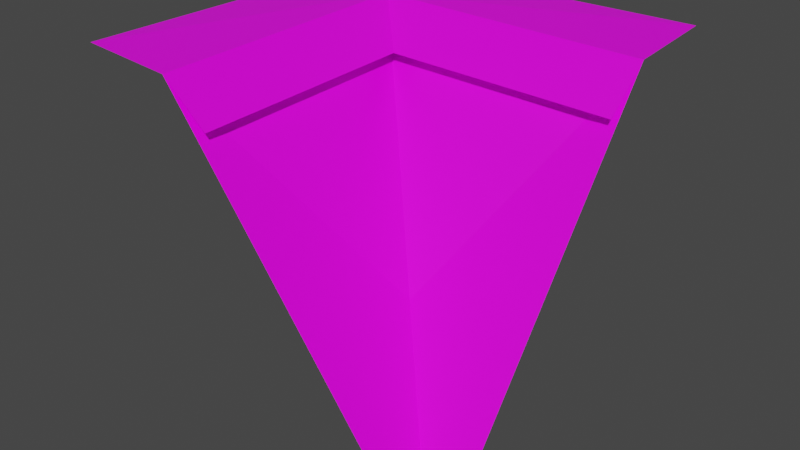# Source: laderaEsqC.blend  (saved by Blender 2.91.10; exported with 4.5.12 LTS)
import bpy
from mathutils import Matrix  # noqa: F401  (used for matrix-valued properties, if any)

bpy.ops.wm.read_factory_settings(use_empty=True)
scene = bpy.context.scene
scene.name = 'Scene'

# ---- collections
col_collection = bpy.data.collections.new('Collection'); scene.collection.children.link(col_collection)

# ---- images (referenced by path relative to the original .blend; pixels are not part of the script)
import os
ASSET_DIR = os.environ.get("B2B_ASSET_DIR", "")  # directory of the original .blend (textures are referenced by path, not embedded)
HERE = os.path.dirname(os.path.abspath(__file__))  # packed textures are extracted next to this script under _unpacked/

def load_image(name, relpath, width, height, colorspace="sRGB"):
    """Load a texture the original file referenced (path relative to the .blend, or extracted next to this script)."""
    p = next((c for c in (os.path.join(HERE, relpath), os.path.join(ASSET_DIR, relpath)) if relpath and os.path.exists(c)), "")
    if p:
        img = bpy.data.images.load(p, check_existing=True)
        img.name = name
    else:  # same state as the original file: an image datablock whose file is absent (Cycles renders it pink)
        img = bpy.data.images.new(name, width, height)
        img.source = "FILE"
        img.filepath = "//" + (relpath or name)
    img.colorspace_settings.name = colorspace
    return img
img_tileset_png = load_image('Tileset.png', 'Tileset.png', 1024, 1024, 'sRGB')

# ---- materials (node trees are filled in below, after node groups)
mat_material = bpy.data.materials.new('Material')
mat_material.alpha_threshold = 0.0
mat_material.use_transparent_shadow = False
mat_material.line_color = (0.0, 0.0, 0.0, 1.0)

# ---- material node trees
mat_material.use_nodes = True; mat_material.node_tree.nodes.clear()
_N = mat_material.node_tree.nodes; _L = mat_material.node_tree.links
n0 = _N.new('ShaderNodeOutputMaterial'); n0.name = 'Material Output'; n0.location = (300, 300)
n1 = _N.new('ShaderNodeBsdfPrincipled'); n1.name = 'Principled BSDF'; n1.location = (10, 300)
n1.distribution = 'GGX'
n1.subsurface_method = 'BURLEY'
n1.inputs[2].default_value = 0.4
n1.inputs[3].default_value = 1.45
n1.inputs[27].default_value = (0.0, 0.0, 0.0, 1.0)
n1.inputs[28].default_value = 1.0
n2 = _N.new('ShaderNodeTexImage'); n2.name = 'Image Texture'; n2.location = (-356, 211)
n2.image = img_tileset_png
_L.new(n1.outputs[0], n0.inputs[0])
_L.new(n2.outputs[0], n1.inputs[0])
n0.is_active_output = True

# ---- world
world_world = bpy.data.worlds.new('World'); scene.world = world_world
world_world.use_nodes = True; world_world.node_tree.nodes.clear()
_N = world_world.node_tree.nodes; _L = world_world.node_tree.links
n0 = _N.new('ShaderNodeOutputWorld'); n0.name = 'World Output'; n0.location = (300, 300)
n1 = _N.new('ShaderNodeBackground'); n1.name = 'Background'; n1.location = (10, 300)
n1.inputs[0].default_value = (0.05088, 0.05088, 0.05088, 1.0)
_L.new(n1.outputs[0], n0.inputs[0])
n0.is_active_output = True
world_world.color = (0.05088, 0.05088, 0.05088)
world_world.use_sun_shadow = False
world_world.sun_shadow_jitter_overblur = 0.0

# ---- meshes
me_cube = bpy.data.meshes.new('Cube')
me_cube.from_pydata([(0.5, 0.5, 1.0), (0.5, -0.5, 0.0), (-0.5, 0.5, 1.0), (-0.5, -0.5, 1.0), (0.5, 0.25, 0.98), (-0.25, -0.5, 0.98), (-0.25, 0.25, 1.0), (-0.125, -0.5, 0.875), (-0.125, 0.125, 0.8951), (0.5, 0.125, 0.875), (0.1574, -0.1527, 0.4107), (0.125, -0.5, 0.49), (0.5, -0.125, 0.49)], [], [(5, 6, 3), (4, 0, 6), (4, 10, 12), (5, 7, 8), (4, 8, 9), (10, 11, 1), (10, 1, 12), (5, 10, 6), (10, 4, 6), (10, 5, 11), (8, 6, 5), (8, 4, 6), (6, 0, 2), (3, 6, 2)])
_uv = me_cube.uv_layers.new(name='UVMap')
_uv.uv.foreach_set('vector', [0.985, 0.02704, 0.9957, 0.027, 0.985, 0.03097, 0.9957, 0.01594, 0.9997, 0.01594, 0.9957, 0.027, 0.9846, 0.01531, 0.9898, 0.007816, 0.9846, 0.007816, 0.9378, 0.03103, 0.9378, 0.02638, 0.9469, 0.02638, 0.9528, 0.03103, 0.9457, 0.02638, 0.9528, 0.02638, 0.9898, 0.007816, 0.9846, 0.007816, 0.9846, 0.0003125, 0.9898, 0.007816, 0.9846, 0.0003125, 0.9846, 0.007816, 0.9846, 0.01531, 0.9898, 0.007816, 0.9953, 0.01531, 0.9898, 0.007816, 0.9846, 0.01531, 0.9953, 0.01531, 0.9898, 0.007816, 0.9846, 0.01531, 0.9846, 0.007816, 0.9469, 0.02638, 0.9501, 0.03103, 0.9378, 0.03103, 0.9457, 0.02638, 0.9528, 0.03103, 0.9425, 0.03103, 0.9957, 0.027, 0.9997, 0.01594, 0.9997, 0.03092, 0.985, 0.03097, 0.9957, 0.027, 0.9997, 0.03092])
me_cube.materials.append(mat_material)
me_cube.use_remesh_preserve_volume = False
me_cube.use_remesh_preserve_attributes = False
me_cube.use_mirror_vertex_groups = False
me_cube.update()

# ---- objects
ob_cube = bpy.data.objects.new('Cube', me_cube)

# ---- transforms, parenting, visibility, modifiers, constraints
ob_cube.location = (0.0, 0.0, 0.0)
ob_cube.lock_rotations_4d = False
ob_cube.empty_display_type = 'ARROWS'
ob_cube.lineart.crease_threshold = 0.0

# ---- collection membership
col_collection.objects.link(ob_cube)

# ---- scene / render settings (as saved in the file)
scene.frame_start = 1; scene.frame_end = 250; scene.frame_set(1)
scene.render.engine = 'BLENDER_EEVEE_NEXT'
scene.cycles.use_denoising = False
scene.cycles.samples = 128
scene.cycles.sampling_pattern = 'TABULATED_SOBOL'
scene.cycles.use_adaptive_sampling = False
scene.cycles.use_light_tree = False
scene.view_settings.view_transform = 'Filmic'
bpy.context.view_layer.update()

# ---- added for rendering (the .blend has no active camera and no usable light): camera, sun
cam_auto = bpy.data.cameras.new('AutoCamera')
cam_auto.lens = 50.0
cam_auto.sensor_width = 36.0
cam_auto.clip_end = 1000.0
ob_auto_camera = bpy.data.objects.new('AutoCamera', cam_auto)
scene.collection.objects.link(ob_auto_camera)
ob_auto_camera.location = (1.60258, -1.9231, 1.78211)
ob_auto_camera.rotation_euler = (1.09748, -7.21219e-08, 0.694738)
scene.camera = ob_auto_camera
light_auto_sun = bpy.data.lights.new('AutoSun', 'SUN')
light_auto_sun.energy = 3.0
light_auto_sun.angle = 0.0523599
ob_auto_sun = bpy.data.objects.new('AutoSun', light_auto_sun)
scene.collection.objects.link(ob_auto_sun)
ob_auto_sun.rotation_euler = (0.872665, 0.174533, 0.523599)
bpy.context.view_layer.update()
